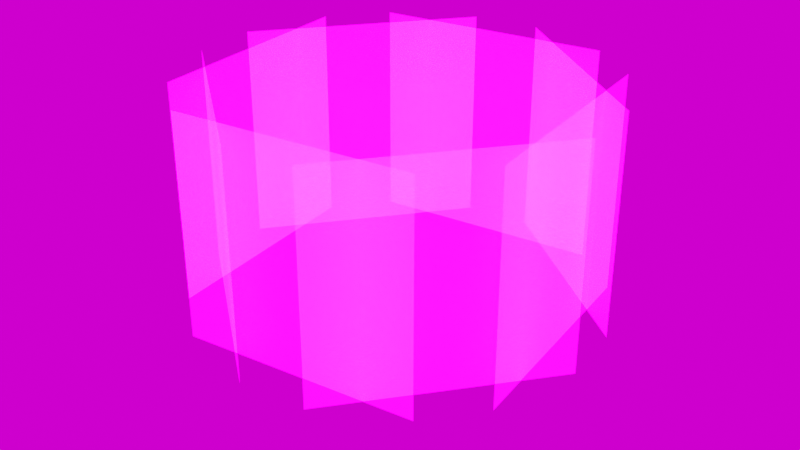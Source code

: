 # Source: 1.blend  (saved by Blender 3.0.42; exported with 4.5.12 LTS)
import bpy
from mathutils import Matrix  # noqa: F401  (used for matrix-valued properties, if any)

bpy.ops.wm.read_factory_settings(use_empty=True)
scene = bpy.context.scene
scene.name = 'Scene'

# ---- collections
col_okkkk = bpy.data.collections.new('okkkk'); scene.collection.children.link(col_okkkk)

# ---- images (referenced by path relative to the original .blend; pixels are not part of the script)
import os
ASSET_DIR = os.environ.get("B2B_ASSET_DIR", "")  # directory of the original .blend (textures are referenced by path, not embedded)
HERE = os.path.dirname(os.path.abspath(__file__))  # packed textures are extracted next to this script under _unpacked/

def load_image(name, relpath, width, height, colorspace="sRGB"):
    """Load a texture the original file referenced (path relative to the .blend, or extracted next to this script)."""
    p = next((c for c in (os.path.join(HERE, relpath), os.path.join(ASSET_DIR, relpath)) if relpath and os.path.exists(c)), "")
    if p:
        img = bpy.data.images.load(p, check_existing=True)
        img.name = name
    else:  # same state as the original file: an image datablock whose file is absent (Cycles renders it pink)
        img = bpy.data.images.new(name, width, height)
        img.source = "FILE"
        img.filepath = "//" + (relpath or name)
    img.colorspace_settings.name = colorspace
    return img
img_f2_png = load_image('f2.png', 'f2.png', 1024, 1024, 'sRGB')
img_f1_png = load_image('f1.png', 'f1.png', 1024, 1024, 'sRGB')
img_ds360_025_ref_hdr = load_image('DS360_025_Ref.hdr', 'DS360_025_Ref.hdr', 1024, 1024, 'Linear Rec.709')

# ---- materials (node trees are filled in below, after node groups)
mat_001 = bpy.data.materials.new('材质.001')
mat_001.surface_render_method = 'BLENDED'
mat_001.blend_method = 'BLEND'
mat_001.use_transparent_shadow = False

# ---- material node trees
mat_001.use_nodes = True; mat_001.node_tree.nodes.clear()
_N = mat_001.node_tree.nodes; _L = mat_001.node_tree.links
n0 = _N.new('ShaderNodeOutputMaterial'); n0.name = 'Material Output'; n0.location = (300, 300)
n1 = _N.new('ShaderNodeTexImage'); n1.name = '图像纹理'; n1.location = (-473, 168)
n1.image = img_f2_png
n2 = _N.new('ShaderNodeTexImage'); n2.name = '图像纹理.001'; n2.location = (-587, -165)
n2.image = img_f2_png
n3 = _N.new('ShaderNodeTexImage'); n3.name = '图像纹理.002'; n3.location = (-478, -458)
n3.image = img_f1_png
n4 = _N.new('ShaderNodeBsdfPrincipled'); n4.name = 'Principled BSDF'; n4.location = (10, 300)
n4.distribution = 'GGX'
n4.subsurface_method = 'RANDOM_WALK_SKIN'
n4.inputs[3].default_value = 1.45
n4.inputs[28].default_value = 49.9
_L.new(n4.outputs[0], n0.inputs[0])
_L.new(n1.outputs[0], n4.inputs[0])
_L.new(n2.outputs[0], n4.inputs[27])
_L.new(n3.outputs[0], n4.inputs[4])
n0.is_active_output = True

# ---- world
world_world = bpy.data.worlds.new('World'); scene.world = world_world
world_world.use_nodes = True; world_world.node_tree.nodes.clear()
_N = world_world.node_tree.nodes; _L = world_world.node_tree.links
n0 = _N.new('ShaderNodeOutputWorld'); n0.name = 'World Output'; n0.location = (300, 300)
n1 = _N.new('ShaderNodeBackground'); n1.name = 'Background'; n1.location = (10, 300)
n2 = _N.new('ShaderNodeTexEnvironment'); n2.name = '环境纹理'; n2.location = (-280, 275)
n2.image = img_ds360_025_ref_hdr
_L.new(n1.outputs[0], n0.inputs[0])
_L.new(n2.outputs[0], n1.inputs[0])
n0.is_active_output = True
world_world.color = (0.05088, 0.05088, 0.05088)
world_world.use_sun_shadow = False
world_world.sun_shadow_jitter_overblur = 0.0

# ---- meshes
me_002 = bpy.data.meshes.new('平面.002')
me_002.from_pydata([(61.55, 86.58, 15.29), (-61.55, 86.58, 15.29), (61.55, 86.58, 138.4), (-61.55, 86.58, 138.4)], [], [(0, 1, 3, 2)])
_uv = me_002.uv_layers.new(name='UV 贴图')
_uv.uv.foreach_set('vector', [0.0, 0.0, 1.0, 0.0, 1.0, 1.0, 0.0, 1.0])
me_002.materials.append(mat_001)
me_002.use_remesh_fix_poles = True
me_002.use_remesh_preserve_attributes = False
me_002.update()
me_001 = bpy.data.meshes.new('立方体.001')
me_001.from_pydata([(0.0, 0.0, 0.0)], [], [])
_uv = me_001.uv_layers.new(name='UV 贴图')
_uv.uv.foreach_set('vector', [])
me_001.use_remesh_fix_poles = True
me_001.use_remesh_preserve_attributes = False
me_001.update()
me_003 = bpy.data.meshes.new('平面.003')
me_003.from_pydata([(61.55, 86.58, 15.29), (-61.55, 86.58, 15.29), (61.55, 86.58, 138.4), (-61.55, 86.58, 138.4)], [], [(0, 1, 3, 2)])
_uv = me_003.uv_layers.new(name='UV 贴图')
_uv.uv.foreach_set('vector', [0.0, 0.0, 1.0, 0.0, 1.0, 1.0, 0.0, 1.0])
me_003.materials.append(mat_001)
me_003.use_remesh_fix_poles = True
me_003.use_remesh_preserve_attributes = False
me_003.update()
me_004 = bpy.data.meshes.new('平面.004')
me_004.from_pydata([(61.55, 86.58, 15.29), (-61.55, 86.58, 15.29), (61.55, 86.58, 138.4), (-61.55, 86.58, 138.4)], [], [(0, 1, 3, 2)])
_uv = me_004.uv_layers.new(name='UV 贴图')
_uv.uv.foreach_set('vector', [0.0, 0.0, 1.0, 0.0, 1.0, 1.0, 0.0, 1.0])
me_004.materials.append(mat_001)
me_004.use_remesh_fix_poles = True
me_004.use_remesh_preserve_attributes = False
me_004.update()
me_005 = bpy.data.meshes.new('平面.005')
me_005.from_pydata([(61.55, 86.58, 15.29), (-61.55, 86.58, 15.29), (61.55, 86.58, 138.4), (-61.55, 86.58, 138.4)], [], [(0, 1, 3, 2)])
_uv = me_005.uv_layers.new(name='UV 贴图')
_uv.uv.foreach_set('vector', [0.0, 0.0, 1.0, 0.0, 1.0, 1.0, 0.0, 1.0])
me_005.materials.append(mat_001)
me_005.use_remesh_fix_poles = True
me_005.use_remesh_preserve_attributes = False
me_005.update()
me_006 = bpy.data.meshes.new('平面.006')
me_006.from_pydata([(61.55, 86.58, 15.29), (-61.55, 86.58, 15.29), (61.55, 86.58, 138.4), (-61.55, 86.58, 138.4)], [], [(0, 1, 3, 2)])
_uv = me_006.uv_layers.new(name='UV 贴图')
_uv.uv.foreach_set('vector', [0.0, 0.0, 1.0, 0.0, 1.0, 1.0, 0.0, 1.0])
me_006.materials.append(mat_001)
me_006.use_remesh_fix_poles = True
me_006.use_remesh_preserve_attributes = False
me_006.update()
me_007 = bpy.data.meshes.new('平面.007')
me_007.from_pydata([(61.55, 86.58, 15.29), (-61.55, 86.58, 15.29), (61.55, 86.58, 138.4), (-61.55, 86.58, 138.4)], [], [(0, 1, 3, 2)])
_uv = me_007.uv_layers.new(name='UV 贴图')
_uv.uv.foreach_set('vector', [0.0, 0.0, 1.0, 0.0, 1.0, 1.0, 0.0, 1.0])
me_007.materials.append(mat_001)
me_007.use_remesh_fix_poles = True
me_007.use_remesh_preserve_attributes = False
me_007.update()
me_008 = bpy.data.meshes.new('平面.008')
me_008.from_pydata([(61.55, 86.58, 15.29), (-61.55, 86.58, 15.29), (61.55, 86.58, 138.4), (-61.55, 86.58, 138.4)], [], [(0, 1, 3, 2)])
_uv = me_008.uv_layers.new(name='UV 贴图')
_uv.uv.foreach_set('vector', [0.0, 0.0, 1.0, 0.0, 1.0, 1.0, 0.0, 1.0])
me_008.materials.append(mat_001)
me_008.use_remesh_fix_poles = True
me_008.use_remesh_preserve_attributes = False
me_008.update()
me_009 = bpy.data.meshes.new('平面.009')
me_009.from_pydata([(61.55, 86.58, 15.29), (-61.55, 86.58, 15.29), (61.55, 86.58, 138.4), (-61.55, 86.58, 138.4)], [], [(0, 1, 3, 2)])
_uv = me_009.uv_layers.new(name='UV 贴图')
_uv.uv.foreach_set('vector', [0.0, 0.0, 1.0, 0.0, 1.0, 1.0, 0.0, 1.0])
me_009.materials.append(mat_001)
me_009.use_remesh_fix_poles = True
me_009.use_remesh_preserve_attributes = False
me_009.update()

# ---- objects
ob_001 = bpy.data.objects.new('平面.001', me_002)
ob_x = bpy.data.objects.new('立方体', me_001)
ob_002 = bpy.data.objects.new('平面.002', me_003)
ob_003 = bpy.data.objects.new('平面.003', me_004)
ob_004 = bpy.data.objects.new('平面.004', me_005)
ob_005 = bpy.data.objects.new('平面.005', me_006)
ob_006 = bpy.data.objects.new('平面.006', me_007)
ob_007 = bpy.data.objects.new('平面.007', me_008)
ob_008 = bpy.data.objects.new('平面.008', me_009)

# ---- transforms, parenting, visibility, modifiers, constraints
ob_001.parent = ob_x
ob_001.matrix_parent_inverse = Matrix(((0.4673, -0.0, 0.0, -0.0), (-0.0, 0.4673, -0.0, 0.0), (0.0, -0.0, 0.4673, 11.46), (-0.0, 0.0, -0.0, 1.0)))
ob_001.location = (0.0, 0.0, 0.0)
ob_x.location = (0.0, 0.0, -28.53)
ob_x.rotation_euler = (0.0, 0.0, 4.056)
ob_x.scale = (1.705, 1.705, 1.588)
ob_002.parent = ob_x
ob_002.matrix_parent_inverse = Matrix(((0.4673, -0.0, 0.0, -0.0), (-0.0, 0.4673, -0.0, 0.0), (0.0, -0.0, 0.4673, 11.46), (-0.0, 0.0, -0.0, 1.0)))
ob_002.location = (0.0, 0.0, 0.0)
ob_002.rotation_euler = (0.0, -0.0, 0.7854)
ob_003.parent = ob_x
ob_003.matrix_parent_inverse = Matrix(((0.4673, -0.0, 0.0, -0.0), (-0.0, 0.4673, -0.0, 0.0), (0.0, -0.0, 0.4673, 11.46), (-0.0, 0.0, -0.0, 1.0)))
ob_003.location = (0.0, 0.0, 0.0)
ob_003.rotation_euler = (0.0, -0.0, 1.571)
ob_004.parent = ob_x
ob_004.matrix_parent_inverse = Matrix(((0.4673, -0.0, 0.0, -0.0), (-0.0, 0.4673, -0.0, 0.0), (0.0, -0.0, 0.4673, 11.46), (-0.0, 0.0, -0.0, 1.0)))
ob_004.location = (0.0, 0.0, 0.0)
ob_004.rotation_euler = (0.0, -0.0, 2.356)
ob_005.parent = ob_x
ob_005.matrix_parent_inverse = Matrix(((0.4673, -0.0, 0.0, -0.0), (-0.0, 0.4673, -0.0, 0.0), (0.0, -0.0, 0.4673, 11.46), (-0.0, 0.0, -0.0, 1.0)))
ob_005.location = (0.0, 0.0, 0.0)
ob_005.rotation_euler = (0.0, -0.0, 3.142)
ob_006.parent = ob_x
ob_006.matrix_parent_inverse = Matrix(((0.4673, -0.0, 0.0, -0.0), (-0.0, 0.4673, -0.0, 0.0), (0.0, -0.0, 0.4673, 11.46), (-0.0, 0.0, -0.0, 1.0)))
ob_006.location = (0.0, 0.0, 0.0)
ob_006.rotation_euler = (0.0, -0.0, 3.927)
ob_007.parent = ob_x
ob_007.matrix_parent_inverse = Matrix(((0.4673, -0.0, 0.0, -0.0), (-0.0, 0.4673, -0.0, 0.0), (0.0, -0.0, 0.4673, 11.46), (-0.0, 0.0, -0.0, 1.0)))
ob_007.location = (0.0, 0.0, 0.0)
ob_007.rotation_euler = (0.0, -0.0, 4.712)
ob_008.parent = ob_x
ob_008.matrix_parent_inverse = Matrix(((0.4673, -0.0, 0.0, -0.0), (-0.0, 0.4673, -0.0, 0.0), (0.0, -0.0, 0.4673, 11.46), (-0.0, 0.0, -0.0, 1.0)))
ob_008.location = (0.0, 0.0, 0.0)
ob_008.rotation_euler = (0.0, -0.0, 5.498)

# ---- collection membership
scene.collection.objects.link(ob_001)
scene.collection.objects.link(ob_x)
scene.collection.objects.link(ob_002)
scene.collection.objects.link(ob_003)
scene.collection.objects.link(ob_004)
scene.collection.objects.link(ob_005)
scene.collection.objects.link(ob_006)
scene.collection.objects.link(ob_007)
scene.collection.objects.link(ob_008)

# ---- scene / render settings (as saved in the file)
scene.frame_start = 1; scene.frame_end = 80; scene.frame_set(52)
scene.render.engine = 'BLENDER_EEVEE_NEXT'
scene.cycles.sampling_pattern = 'TABULATED_SOBOL'
scene.cycles.use_light_tree = False
scene.view_settings.view_transform = 'Filmic'
bpy.context.view_layer.update()

# ---- added for rendering (the .blend has no active camera and no usable light): camera, sun
cam_auto = bpy.data.cameras.new('AutoCamera')
cam_auto.lens = 50.0
cam_auto.sensor_width = 36.0
cam_auto.clip_end = 4351.2
ob_auto_camera = bpy.data.objects.new('AutoCamera', cam_auto)
scene.collection.objects.link(ob_auto_camera)
ob_auto_camera.location = (247.933, -297.519, 230.243)
ob_auto_camera.rotation_euler = (1.09748, -7.21219e-08, 0.694738)
scene.camera = ob_auto_camera
light_auto_sun = bpy.data.lights.new('AutoSun', 'SUN')
light_auto_sun.energy = 3.0
light_auto_sun.angle = 0.0523599
ob_auto_sun = bpy.data.objects.new('AutoSun', light_auto_sun)
scene.collection.objects.link(ob_auto_sun)
ob_auto_sun.rotation_euler = (0.872665, 0.174533, 0.523599)
bpy.context.view_layer.update()
